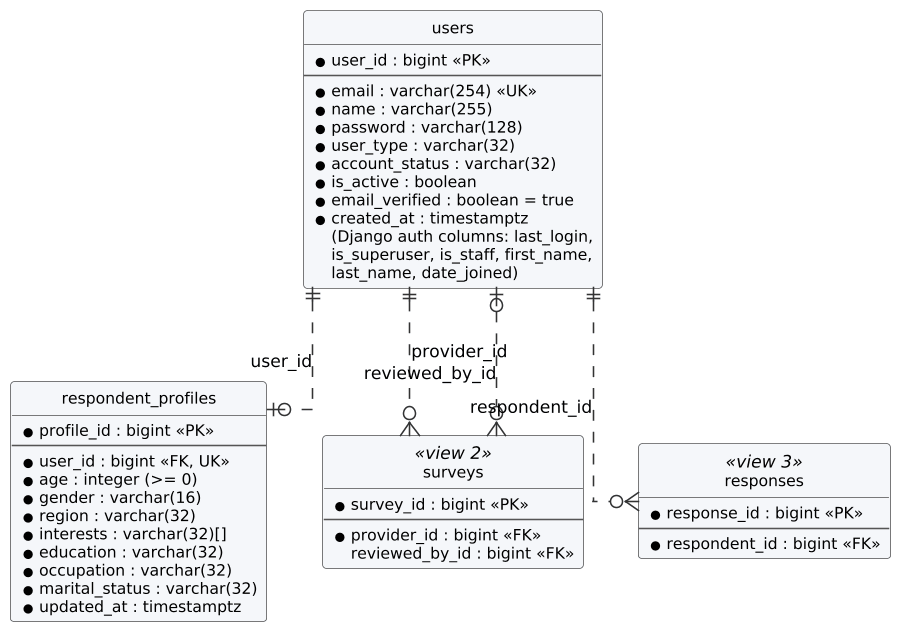

The diagram above was rendered by PlantUML. Its source (embedded in the PNG):
@startuml
!include er-head.iuml
entity users {
  * user_id : bigint <<PK>>
  --
  * email : varchar(254) <<UK>>
  * name : varchar(255)
  * password : varchar(128)
  * user_type : varchar(32)
  * account_status : varchar(32)
  * is_active : boolean
  * email_verified : boolean = true
  * created_at : timestamptz
  (Django auth columns: last_login,
  is_superuser, is_staff, first_name,
  last_name, date_joined)
}
entity respondent_profiles {
  * profile_id : bigint <<PK>>
  --
  * user_id : bigint <<FK, UK>>
  * age : integer (>= 0)
  * gender : varchar(16)
  * region : varchar(32)
  * interests : varchar(32)[]
  * education : varchar(32)
  * occupation : varchar(32)
  * marital_status : varchar(32)
  * updated_at : timestamptz
}
entity surveys <<view 2>> {
  * survey_id : bigint <<PK>>
  --
  * provider_id : bigint <<FK>>
  reviewed_by_id : bigint <<FK>>
}
entity responses <<view 3>> {
  * response_id : bigint <<PK>>
  --
  * respondent_id : bigint <<FK>>
}
users ||..o| respondent_profiles : user_id
users ||..o{ surveys : provider_id
users |o..o{ surveys : reviewed_by_id
users ||..o{ responses : respondent_id
@enduml